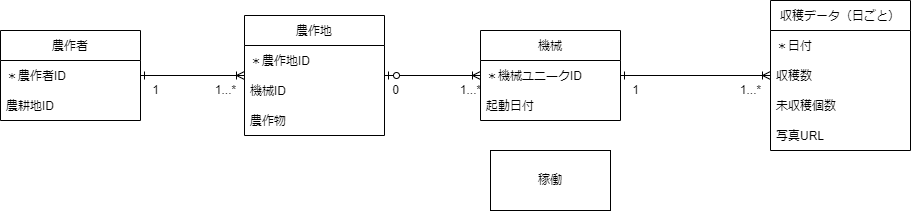

The diagram above was exported from draw.io. Its source (the exported page's mxGraphModel, read from the mxfile embedded in the PNG):
<mxGraphModel dx="1214" dy="1613" grid="1" gridSize="10" guides="1" tooltips="1" connect="1" arrows="1" fold="1" page="1" pageScale="1" pageWidth="827" pageHeight="1169" math="0" shadow="0">
  <root>
    <mxCell id="kR95hG_SkFRsH1O5zrRT-0" />
    <mxCell id="kR95hG_SkFRsH1O5zrRT-1" parent="kR95hG_SkFRsH1O5zrRT-0" />
    <mxCell id="kR95hG_SkFRsH1O5zrRT-2" style="edgeStyle=orthogonalEdgeStyle;rounded=0;orthogonalLoop=1;jettySize=auto;html=1;endArrow=ERoneToMany;endFill=0;startArrow=ERone;startFill=0;" parent="kR95hG_SkFRsH1O5zrRT-1" source="kR95hG_SkFRsH1O5zrRT-3" target="kR95hG_SkFRsH1O5zrRT-43" edge="1">
      <mxGeometry relative="1" as="geometry">
        <mxPoint x="110" y="390" as="targetPoint" />
      </mxGeometry>
    </mxCell>
    <mxCell id="kR95hG_SkFRsH1O5zrRT-3" value="農作者" style="swimlane;fontStyle=0;childLayout=stackLayout;horizontal=1;startSize=30;horizontalStack=0;resizeParent=1;resizeParentMax=0;resizeLast=0;collapsible=1;marginBottom=0;" parent="kR95hG_SkFRsH1O5zrRT-1" vertex="1">
      <mxGeometry x="-120" y="330" width="140" height="120" as="geometry" />
    </mxCell>
    <mxCell id="kR95hG_SkFRsH1O5zrRT-4" value="＊農作者ID" style="text;strokeColor=none;fillColor=none;align=left;verticalAlign=middle;spacingLeft=4;spacingRight=4;overflow=hidden;points=[[0,0.5],[1,0.5]];portConstraint=eastwest;rotatable=0;" parent="kR95hG_SkFRsH1O5zrRT-3" vertex="1">
      <mxGeometry y="30" width="140" height="30" as="geometry" />
    </mxCell>
    <mxCell id="kR95hG_SkFRsH1O5zrRT-5" value="農作者名" style="text;strokeColor=none;fillColor=none;align=left;verticalAlign=middle;spacingLeft=4;spacingRight=4;overflow=hidden;points=[[0,0.5],[1,0.5]];portConstraint=eastwest;rotatable=0;" parent="kR95hG_SkFRsH1O5zrRT-3" vertex="1">
      <mxGeometry y="60" width="140" height="30" as="geometry" />
    </mxCell>
    <mxCell id="kR95hG_SkFRsH1O5zrRT-6" value="農耕地ID" style="text;strokeColor=none;fillColor=none;align=left;verticalAlign=middle;spacingLeft=4;spacingRight=4;overflow=hidden;points=[[0,0.5],[1,0.5]];portConstraint=eastwest;rotatable=0;" parent="kR95hG_SkFRsH1O5zrRT-3" vertex="1">
      <mxGeometry y="90" width="140" height="30" as="geometry" />
    </mxCell>
    <mxCell id="kR95hG_SkFRsH1O5zrRT-7" style="edgeStyle=orthogonalEdgeStyle;rounded=0;orthogonalLoop=1;jettySize=auto;html=1;startArrow=ERone;startFill=0;endArrow=ERzeroToMany;endFill=0;" parent="kR95hG_SkFRsH1O5zrRT-1" source="kR95hG_SkFRsH1O5zrRT-33" target="kR95hG_SkFRsH1O5zrRT-36" edge="1">
      <mxGeometry relative="1" as="geometry">
        <mxPoint x="344" y="150" as="sourcePoint" />
      </mxGeometry>
    </mxCell>
    <mxCell id="kR95hG_SkFRsH1O5zrRT-8" value="農耕地" style="swimlane;fontStyle=0;childLayout=stackLayout;horizontal=1;startSize=30;horizontalStack=0;resizeParent=1;resizeParentMax=0;resizeLast=0;collapsible=1;marginBottom=0;" parent="kR95hG_SkFRsH1O5zrRT-1" vertex="1">
      <mxGeometry x="274" y="345" width="140" height="90" as="geometry" />
    </mxCell>
    <mxCell id="kR95hG_SkFRsH1O5zrRT-9" value="＊農耕地ID" style="text;strokeColor=none;fillColor=none;align=left;verticalAlign=middle;spacingLeft=4;spacingRight=4;overflow=hidden;points=[[0,0.5],[1,0.5]];portConstraint=eastwest;rotatable=0;" parent="kR95hG_SkFRsH1O5zrRT-8" vertex="1">
      <mxGeometry y="30" width="140" height="30" as="geometry" />
    </mxCell>
    <mxCell id="kR95hG_SkFRsH1O5zrRT-10" value="農耕地名" style="text;strokeColor=none;fillColor=none;align=left;verticalAlign=middle;spacingLeft=4;spacingRight=4;overflow=hidden;points=[[0,0.5],[1,0.5]];portConstraint=eastwest;rotatable=0;" parent="kR95hG_SkFRsH1O5zrRT-8" vertex="1">
      <mxGeometry y="60" width="140" height="30" as="geometry" />
    </mxCell>
    <mxCell id="kR95hG_SkFRsH1O5zrRT-11" value="収穫" style="swimlane;fontStyle=0;childLayout=stackLayout;horizontal=1;startSize=30;horizontalStack=0;resizeParent=1;resizeParentMax=0;resizeLast=0;collapsible=1;marginBottom=0;" parent="kR95hG_SkFRsH1O5zrRT-1" vertex="1">
      <mxGeometry x="600" y="-240" width="140" height="180" as="geometry">
        <mxRectangle x="510" y="375" width="60" height="30" as="alternateBounds" />
      </mxGeometry>
    </mxCell>
    <mxCell id="kR95hG_SkFRsH1O5zrRT-12" value="*収穫ID" style="text;strokeColor=none;fillColor=none;align=left;verticalAlign=middle;spacingLeft=4;spacingRight=4;overflow=hidden;points=[[0,0.5],[1,0.5]];portConstraint=eastwest;rotatable=0;" parent="kR95hG_SkFRsH1O5zrRT-11" vertex="1">
      <mxGeometry y="30" width="140" height="30" as="geometry" />
    </mxCell>
    <mxCell id="kR95hG_SkFRsH1O5zrRT-13" value="*機械ID" style="text;strokeColor=none;fillColor=none;align=left;verticalAlign=middle;spacingLeft=4;spacingRight=4;overflow=hidden;points=[[0,0.5],[1,0.5]];portConstraint=eastwest;rotatable=0;" parent="kR95hG_SkFRsH1O5zrRT-11" vertex="1">
      <mxGeometry y="60" width="140" height="30" as="geometry" />
    </mxCell>
    <mxCell id="kR95hG_SkFRsH1O5zrRT-16" value="写真ID" style="text;strokeColor=none;fillColor=none;align=left;verticalAlign=middle;spacingLeft=4;spacingRight=4;overflow=hidden;points=[[0,0.5],[1,0.5]];portConstraint=eastwest;rotatable=0;" parent="kR95hG_SkFRsH1O5zrRT-11" vertex="1">
      <mxGeometry y="90" width="140" height="30" as="geometry" />
    </mxCell>
    <mxCell id="kR95hG_SkFRsH1O5zrRT-14" value="収穫日付" style="text;strokeColor=none;fillColor=none;align=left;verticalAlign=middle;spacingLeft=4;spacingRight=4;overflow=hidden;points=[[0,0.5],[1,0.5]];portConstraint=eastwest;rotatable=0;" parent="kR95hG_SkFRsH1O5zrRT-11" vertex="1">
      <mxGeometry y="120" width="140" height="30" as="geometry" />
    </mxCell>
    <mxCell id="kR95hG_SkFRsH1O5zrRT-15" value="収穫数" style="text;strokeColor=none;fillColor=none;align=left;verticalAlign=middle;spacingLeft=4;spacingRight=4;overflow=hidden;points=[[0,0.5],[1,0.5]];portConstraint=eastwest;rotatable=0;" parent="kR95hG_SkFRsH1O5zrRT-11" vertex="1">
      <mxGeometry y="150" width="140" height="30" as="geometry" />
    </mxCell>
    <mxCell id="kR95hG_SkFRsH1O5zrRT-20" value="温度・湿度" style="swimlane;fontStyle=0;childLayout=stackLayout;horizontal=1;startSize=30;horizontalStack=0;resizeParent=1;resizeParentMax=0;resizeLast=0;collapsible=1;marginBottom=0;" parent="kR95hG_SkFRsH1O5zrRT-1" vertex="1">
      <mxGeometry x="600" y="290" width="140" height="180" as="geometry">
        <mxRectangle x="510" y="375" width="60" height="30" as="alternateBounds" />
      </mxGeometry>
    </mxCell>
    <mxCell id="kR95hG_SkFRsH1O5zrRT-21" value="*温度_湿度ID" style="text;strokeColor=none;fillColor=none;align=left;verticalAlign=middle;spacingLeft=4;spacingRight=4;overflow=hidden;points=[[0,0.5],[1,0.5]];portConstraint=eastwest;rotatable=0;" parent="kR95hG_SkFRsH1O5zrRT-20" vertex="1">
      <mxGeometry y="30" width="140" height="30" as="geometry" />
    </mxCell>
    <mxCell id="kR95hG_SkFRsH1O5zrRT-22" value="農耕地ID" style="text;strokeColor=none;fillColor=none;align=left;verticalAlign=middle;spacingLeft=4;spacingRight=4;overflow=hidden;points=[[0,0.5],[1,0.5]];portConstraint=eastwest;rotatable=0;" parent="kR95hG_SkFRsH1O5zrRT-20" vertex="1">
      <mxGeometry y="60" width="140" height="30" as="geometry" />
    </mxCell>
    <mxCell id="kR95hG_SkFRsH1O5zrRT-23" value="日付" style="text;strokeColor=none;fillColor=none;align=left;verticalAlign=middle;spacingLeft=4;spacingRight=4;overflow=hidden;points=[[0,0.5],[1,0.5]];portConstraint=eastwest;rotatable=0;" parent="kR95hG_SkFRsH1O5zrRT-20" vertex="1">
      <mxGeometry y="90" width="140" height="30" as="geometry" />
    </mxCell>
    <mxCell id="kR95hG_SkFRsH1O5zrRT-24" value="湿度データ" style="text;strokeColor=none;fillColor=none;align=left;verticalAlign=middle;spacingLeft=4;spacingRight=4;overflow=hidden;points=[[0,0.5],[1,0.5]];portConstraint=eastwest;rotatable=0;" parent="kR95hG_SkFRsH1O5zrRT-20" vertex="1">
      <mxGeometry y="120" width="140" height="30" as="geometry" />
    </mxCell>
    <mxCell id="kR95hG_SkFRsH1O5zrRT-25" value="温度データ" style="text;strokeColor=none;fillColor=none;align=left;verticalAlign=middle;spacingLeft=4;spacingRight=4;overflow=hidden;points=[[0,0.5],[1,0.5]];portConstraint=eastwest;rotatable=0;" parent="kR95hG_SkFRsH1O5zrRT-20" vertex="1">
      <mxGeometry y="150" width="140" height="30" as="geometry" />
    </mxCell>
    <mxCell id="kR95hG_SkFRsH1O5zrRT-26" style="edgeStyle=orthogonalEdgeStyle;rounded=0;orthogonalLoop=1;jettySize=auto;html=1;endArrow=ERoneToMany;endFill=0;startArrow=ERzeroToOne;startFill=0;" parent="kR95hG_SkFRsH1O5zrRT-1" source="kR95hG_SkFRsH1O5zrRT-8" target="kR95hG_SkFRsH1O5zrRT-20" edge="1">
      <mxGeometry relative="1" as="geometry">
        <mxPoint x="424" y="430" as="sourcePoint" />
        <mxPoint x="540.0000000000002" y="430" as="targetPoint" />
        <Array as="points">
          <mxPoint x="500" y="390" />
          <mxPoint x="500" y="390" />
        </Array>
      </mxGeometry>
    </mxCell>
    <mxCell id="kR95hG_SkFRsH1O5zrRT-27" value="未収穫" style="swimlane;fontStyle=0;childLayout=stackLayout;horizontal=1;startSize=30;horizontalStack=0;resizeParent=1;resizeParentMax=0;resizeLast=0;collapsible=1;marginBottom=0;" parent="kR95hG_SkFRsH1O5zrRT-1" vertex="1">
      <mxGeometry x="600" y="-45" width="140" height="180" as="geometry">
        <mxRectangle x="510" y="375" width="60" height="30" as="alternateBounds" />
      </mxGeometry>
    </mxCell>
    <mxCell id="kR95hG_SkFRsH1O5zrRT-28" value="*未収穫ID" style="text;strokeColor=none;fillColor=none;align=left;verticalAlign=middle;spacingLeft=4;spacingRight=4;overflow=hidden;points=[[0,0.5],[1,0.5]];portConstraint=eastwest;rotatable=0;" parent="kR95hG_SkFRsH1O5zrRT-27" vertex="1">
      <mxGeometry y="30" width="140" height="30" as="geometry" />
    </mxCell>
    <mxCell id="kR95hG_SkFRsH1O5zrRT-29" value="*機械ID" style="text;strokeColor=none;fillColor=none;align=left;verticalAlign=middle;spacingLeft=4;spacingRight=4;overflow=hidden;points=[[0,0.5],[1,0.5]];portConstraint=eastwest;rotatable=0;" parent="kR95hG_SkFRsH1O5zrRT-27" vertex="1">
      <mxGeometry y="60" width="140" height="30" as="geometry" />
    </mxCell>
    <mxCell id="kR95hG_SkFRsH1O5zrRT-32" value="*写真ID" style="text;strokeColor=none;fillColor=none;align=left;verticalAlign=middle;spacingLeft=4;spacingRight=4;overflow=hidden;points=[[0,0.5],[1,0.5]];portConstraint=eastwest;rotatable=0;" parent="kR95hG_SkFRsH1O5zrRT-27" vertex="1">
      <mxGeometry y="90" width="140" height="30" as="geometry" />
    </mxCell>
    <mxCell id="kR95hG_SkFRsH1O5zrRT-30" value="収穫日付" style="text;strokeColor=none;fillColor=none;align=left;verticalAlign=middle;spacingLeft=4;spacingRight=4;overflow=hidden;points=[[0,0.5],[1,0.5]];portConstraint=eastwest;rotatable=0;" parent="kR95hG_SkFRsH1O5zrRT-27" vertex="1">
      <mxGeometry y="120" width="140" height="30" as="geometry" />
    </mxCell>
    <mxCell id="kR95hG_SkFRsH1O5zrRT-31" value="未収穫数" style="text;strokeColor=none;fillColor=none;align=left;verticalAlign=middle;spacingLeft=4;spacingRight=4;overflow=hidden;points=[[0,0.5],[1,0.5]];portConstraint=eastwest;rotatable=0;" parent="kR95hG_SkFRsH1O5zrRT-27" vertex="1">
      <mxGeometry y="150" width="140" height="30" as="geometry" />
    </mxCell>
    <mxCell id="kR95hG_SkFRsH1O5zrRT-33" value="農作物" style="swimlane;fontStyle=0;childLayout=stackLayout;horizontal=1;startSize=30;horizontalStack=0;resizeParent=1;resizeParentMax=0;resizeLast=0;collapsible=1;marginBottom=0;" parent="kR95hG_SkFRsH1O5zrRT-1" vertex="1">
      <mxGeometry x="274" width="140" height="90" as="geometry">
        <mxRectangle x="510" y="375" width="60" height="30" as="alternateBounds" />
      </mxGeometry>
    </mxCell>
    <mxCell id="kR95hG_SkFRsH1O5zrRT-34" value="*農作物ID" style="text;strokeColor=none;fillColor=none;align=left;verticalAlign=middle;spacingLeft=4;spacingRight=4;overflow=hidden;points=[[0,0.5],[1,0.5]];portConstraint=eastwest;rotatable=0;" parent="kR95hG_SkFRsH1O5zrRT-33" vertex="1">
      <mxGeometry y="30" width="140" height="30" as="geometry" />
    </mxCell>
    <mxCell id="kR95hG_SkFRsH1O5zrRT-35" value="作物名" style="text;strokeColor=none;fillColor=none;align=left;verticalAlign=middle;spacingLeft=4;spacingRight=4;overflow=hidden;points=[[0,0.5],[1,0.5]];portConstraint=eastwest;rotatable=0;" parent="kR95hG_SkFRsH1O5zrRT-33" vertex="1">
      <mxGeometry y="60" width="140" height="30" as="geometry" />
    </mxCell>
    <mxCell id="kR95hG_SkFRsH1O5zrRT-36" value="機械" style="swimlane;fontStyle=0;childLayout=stackLayout;horizontal=1;startSize=30;horizontalStack=0;resizeParent=1;resizeParentMax=0;resizeLast=0;collapsible=1;marginBottom=0;" parent="kR95hG_SkFRsH1O5zrRT-1" vertex="1">
      <mxGeometry x="274" y="-215" width="140" height="150" as="geometry">
        <mxRectangle x="510" y="375" width="60" height="30" as="alternateBounds" />
      </mxGeometry>
    </mxCell>
    <mxCell id="kR95hG_SkFRsH1O5zrRT-37" value="*機械ID" style="text;strokeColor=none;fillColor=none;align=left;verticalAlign=middle;spacingLeft=4;spacingRight=4;overflow=hidden;points=[[0,0.5],[1,0.5]];portConstraint=eastwest;rotatable=0;" parent="kR95hG_SkFRsH1O5zrRT-36" vertex="1">
      <mxGeometry y="30" width="140" height="30" as="geometry" />
    </mxCell>
    <mxCell id="kR95hG_SkFRsH1O5zrRT-38" value="農耕地ID" style="text;strokeColor=none;fillColor=none;align=left;verticalAlign=middle;spacingLeft=4;spacingRight=4;overflow=hidden;points=[[0,0.5],[1,0.5]];portConstraint=eastwest;rotatable=0;" parent="kR95hG_SkFRsH1O5zrRT-36" vertex="1">
      <mxGeometry y="60" width="140" height="30" as="geometry" />
    </mxCell>
    <mxCell id="NeQ1FzEHW80oT5PV0BRe-0" value="農作物ID" style="text;strokeColor=none;fillColor=none;align=left;verticalAlign=middle;spacingLeft=4;spacingRight=4;overflow=hidden;points=[[0,0.5],[1,0.5]];portConstraint=eastwest;rotatable=0;" vertex="1" parent="kR95hG_SkFRsH1O5zrRT-36">
      <mxGeometry y="90" width="140" height="30" as="geometry" />
    </mxCell>
    <mxCell id="kR95hG_SkFRsH1O5zrRT-39" value="機械番号" style="text;strokeColor=none;fillColor=none;align=left;verticalAlign=middle;spacingLeft=4;spacingRight=4;overflow=hidden;points=[[0,0.5],[1,0.5]];portConstraint=eastwest;rotatable=0;" parent="kR95hG_SkFRsH1O5zrRT-36" vertex="1">
      <mxGeometry y="120" width="140" height="30" as="geometry" />
    </mxCell>
    <mxCell id="kR95hG_SkFRsH1O5zrRT-40" style="edgeStyle=orthogonalEdgeStyle;rounded=0;orthogonalLoop=1;jettySize=auto;html=1;endArrow=ERone;endFill=0;startArrow=ERoneToMany;startFill=0;" parent="kR95hG_SkFRsH1O5zrRT-1" source="kR95hG_SkFRsH1O5zrRT-11" target="kR95hG_SkFRsH1O5zrRT-36" edge="1">
      <mxGeometry relative="1" as="geometry">
        <mxPoint x="350" y="120" as="sourcePoint" />
        <mxPoint x="540.0000000000002" y="400" as="targetPoint" />
        <Array as="points">
          <mxPoint x="520" y="-170" />
          <mxPoint x="520" y="-170" />
        </Array>
      </mxGeometry>
    </mxCell>
    <mxCell id="kR95hG_SkFRsH1O5zrRT-41" style="edgeStyle=orthogonalEdgeStyle;rounded=0;orthogonalLoop=1;jettySize=auto;html=1;endArrow=ERone;endFill=0;startArrow=ERoneToMany;startFill=0;" parent="kR95hG_SkFRsH1O5zrRT-1" source="kR95hG_SkFRsH1O5zrRT-27" target="kR95hG_SkFRsH1O5zrRT-36" edge="1">
      <mxGeometry relative="1" as="geometry">
        <mxPoint x="540.0000000000002" y="620" as="sourcePoint" />
        <mxPoint x="390.04347826086996" y="445" as="targetPoint" />
        <Array as="points">
          <mxPoint x="450" y="40" />
          <mxPoint x="450" y="-120" />
        </Array>
      </mxGeometry>
    </mxCell>
    <mxCell id="kR95hG_SkFRsH1O5zrRT-42" style="edgeStyle=orthogonalEdgeStyle;rounded=0;orthogonalLoop=1;jettySize=auto;html=1;endArrow=ERzeroToMany;endFill=0;startArrow=ERone;startFill=0;" parent="kR95hG_SkFRsH1O5zrRT-1" source="kR95hG_SkFRsH1O5zrRT-33" target="kR95hG_SkFRsH1O5zrRT-49" edge="1">
      <mxGeometry relative="1" as="geometry">
        <mxPoint x="339.9565217391307" y="740" as="sourcePoint" />
        <mxPoint x="339.9565217391307" y="445" as="targetPoint" />
        <Array as="points">
          <mxPoint x="344" y="180" />
          <mxPoint x="344" y="180" />
        </Array>
      </mxGeometry>
    </mxCell>
    <mxCell id="kR95hG_SkFRsH1O5zrRT-43" value="所有" style="swimlane;fontStyle=0;childLayout=stackLayout;horizontal=1;startSize=30;horizontalStack=0;resizeParent=1;resizeParentMax=0;resizeLast=0;collapsible=1;marginBottom=0;" parent="kR95hG_SkFRsH1O5zrRT-1" vertex="1">
      <mxGeometry x="80" y="345" width="140" height="90" as="geometry" />
    </mxCell>
    <mxCell id="kR95hG_SkFRsH1O5zrRT-44" value="＊農作者ID" style="text;strokeColor=none;fillColor=none;align=left;verticalAlign=middle;spacingLeft=4;spacingRight=4;overflow=hidden;points=[[0,0.5],[1,0.5]];portConstraint=eastwest;rotatable=0;" parent="kR95hG_SkFRsH1O5zrRT-43" vertex="1">
      <mxGeometry y="30" width="140" height="30" as="geometry" />
    </mxCell>
    <mxCell id="kR95hG_SkFRsH1O5zrRT-45" value="＊農耕地ID" style="text;strokeColor=none;fillColor=none;align=left;verticalAlign=middle;spacingLeft=4;spacingRight=4;overflow=hidden;points=[[0,0.5],[1,0.5]];portConstraint=eastwest;rotatable=0;" parent="kR95hG_SkFRsH1O5zrRT-43" vertex="1">
      <mxGeometry y="60" width="140" height="30" as="geometry" />
    </mxCell>
    <mxCell id="kR95hG_SkFRsH1O5zrRT-47" value="*収穫と未収穫の識別子が必要&lt;br&gt;（写真ID&lt;br&gt;の区別がつかなくなる）*" style="shape=callout;whiteSpace=wrap;html=1;perimeter=calloutPerimeter;size=15;position=0.46;" parent="kR95hG_SkFRsH1O5zrRT-1" vertex="1">
      <mxGeometry x="813.5" y="-215" width="213" height="80" as="geometry" />
    </mxCell>
    <mxCell id="kR95hG_SkFRsH1O5zrRT-48" style="edgeStyle=orthogonalEdgeStyle;rounded=0;orthogonalLoop=1;jettySize=auto;html=1;endArrow=ERoneToMany;endFill=0;startArrow=ERone;startFill=0;" parent="kR95hG_SkFRsH1O5zrRT-1" source="kR95hG_SkFRsH1O5zrRT-9" target="kR95hG_SkFRsH1O5zrRT-43" edge="1">
      <mxGeometry relative="1" as="geometry" />
    </mxCell>
    <mxCell id="kR95hG_SkFRsH1O5zrRT-49" value="植付" style="swimlane;fontStyle=0;childLayout=stackLayout;horizontal=1;startSize=30;horizontalStack=0;resizeParent=1;resizeParentMax=0;resizeLast=0;collapsible=1;marginBottom=0;" parent="kR95hG_SkFRsH1O5zrRT-1" vertex="1">
      <mxGeometry x="274" y="160" width="140" height="120" as="geometry" />
    </mxCell>
    <mxCell id="kR95hG_SkFRsH1O5zrRT-50" value="＊農作物ID" style="text;strokeColor=none;fillColor=none;align=left;verticalAlign=middle;spacingLeft=4;spacingRight=4;overflow=hidden;points=[[0,0.5],[1,0.5]];portConstraint=eastwest;rotatable=0;" parent="kR95hG_SkFRsH1O5zrRT-49" vertex="1">
      <mxGeometry y="30" width="140" height="30" as="geometry" />
    </mxCell>
    <mxCell id="kR95hG_SkFRsH1O5zrRT-51" value="＊農耕地ID" style="text;strokeColor=none;fillColor=none;align=left;verticalAlign=middle;spacingLeft=4;spacingRight=4;overflow=hidden;points=[[0,0.5],[1,0.5]];portConstraint=eastwest;rotatable=0;" parent="kR95hG_SkFRsH1O5zrRT-49" vertex="1">
      <mxGeometry y="60" width="140" height="30" as="geometry" />
    </mxCell>
    <mxCell id="kR95hG_SkFRsH1O5zrRT-52" value="開始日付" style="text;strokeColor=none;fillColor=none;align=left;verticalAlign=middle;spacingLeft=4;spacingRight=4;overflow=hidden;points=[[0,0.5],[1,0.5]];portConstraint=eastwest;rotatable=0;" parent="kR95hG_SkFRsH1O5zrRT-49" vertex="1">
      <mxGeometry y="90" width="140" height="30" as="geometry" />
    </mxCell>
    <mxCell id="kR95hG_SkFRsH1O5zrRT-53" style="edgeStyle=orthogonalEdgeStyle;rounded=0;orthogonalLoop=1;jettySize=auto;html=1;startArrow=ERone;startFill=0;endArrow=ERzeroToMany;endFill=0;" parent="kR95hG_SkFRsH1O5zrRT-1" source="kR95hG_SkFRsH1O5zrRT-8" target="kR95hG_SkFRsH1O5zrRT-49" edge="1">
      <mxGeometry relative="1" as="geometry">
        <Array as="points">
          <mxPoint x="344" y="300" />
          <mxPoint x="344" y="300" />
        </Array>
      </mxGeometry>
    </mxCell>
    <mxCell id="wqHFPdSd_4U_6ltq6_Cm-6" style="edgeStyle=orthogonalEdgeStyle;rounded=0;orthogonalLoop=1;jettySize=auto;html=1;startArrow=ERoneToMany;startFill=0;endArrow=ERone;endFill=0;" parent="kR95hG_SkFRsH1O5zrRT-1" source="kR95hG_SkFRsH1O5zrRT-11" target="wqHFPdSd_4U_6ltq6_Cm-0" edge="1">
      <mxGeometry relative="1" as="geometry">
        <Array as="points">
          <mxPoint x="795" y="-170" />
          <mxPoint x="795" y="-70" />
        </Array>
      </mxGeometry>
    </mxCell>
    <mxCell id="wqHFPdSd_4U_6ltq6_Cm-7" style="edgeStyle=orthogonalEdgeStyle;rounded=0;orthogonalLoop=1;jettySize=auto;html=1;startArrow=ERoneToMany;startFill=0;endArrow=ERone;endFill=0;" parent="kR95hG_SkFRsH1O5zrRT-1" source="kR95hG_SkFRsH1O5zrRT-27" target="wqHFPdSd_4U_6ltq6_Cm-0" edge="1">
      <mxGeometry relative="1" as="geometry" />
    </mxCell>
    <mxCell id="wqHFPdSd_4U_6ltq6_Cm-0" value="写真" style="swimlane;fontStyle=0;childLayout=stackLayout;horizontal=1;startSize=30;horizontalStack=0;resizeParent=1;resizeParentMax=0;resizeLast=0;collapsible=1;marginBottom=0;" parent="kR95hG_SkFRsH1O5zrRT-1" vertex="1">
      <mxGeometry x="850" y="-130" width="140" height="120" as="geometry">
        <mxRectangle x="510" y="375" width="60" height="30" as="alternateBounds" />
      </mxGeometry>
    </mxCell>
    <mxCell id="wqHFPdSd_4U_6ltq6_Cm-1" value="*ID" style="text;strokeColor=none;fillColor=none;align=left;verticalAlign=middle;spacingLeft=4;spacingRight=4;overflow=hidden;points=[[0,0.5],[1,0.5]];portConstraint=eastwest;rotatable=0;" parent="wqHFPdSd_4U_6ltq6_Cm-0" vertex="1">
      <mxGeometry y="30" width="140" height="30" as="geometry" />
    </mxCell>
    <mxCell id="wqHFPdSd_4U_6ltq6_Cm-8" value="*num" style="text;strokeColor=none;fillColor=none;align=left;verticalAlign=middle;spacingLeft=4;spacingRight=4;overflow=hidden;points=[[0,0.5],[1,0.5]];portConstraint=eastwest;rotatable=0;" parent="wqHFPdSd_4U_6ltq6_Cm-0" vertex="1">
      <mxGeometry y="60" width="140" height="30" as="geometry" />
    </mxCell>
    <mxCell id="wqHFPdSd_4U_6ltq6_Cm-5" value="写真URL" style="text;strokeColor=none;fillColor=none;align=left;verticalAlign=middle;spacingLeft=4;spacingRight=4;overflow=hidden;points=[[0,0.5],[1,0.5]];portConstraint=eastwest;rotatable=0;" parent="wqHFPdSd_4U_6ltq6_Cm-0" vertex="1">
      <mxGeometry y="90" width="140" height="30" as="geometry" />
    </mxCell>
    <mxCell id="AP-7fJp1P4iIcFtOCLXJ-0" value="例：a1,b1など" style="shape=callout;whiteSpace=wrap;html=1;perimeter=calloutPerimeter;size=15;position=0.46;rotation=15;" parent="kR95hG_SkFRsH1O5zrRT-1" vertex="1">
      <mxGeometry x="880" y="-300" width="213" height="80" as="geometry" />
    </mxCell>
    <mxCell id="qV-1h7UI6nNiE5ZCXDcM-2" style="edgeStyle=none;html=1;" parent="kR95hG_SkFRsH1O5zrRT-1" source="qV-1h7UI6nNiE5ZCXDcM-1" target="kR95hG_SkFRsH1O5zrRT-47" edge="1">
      <mxGeometry relative="1" as="geometry" />
    </mxCell>
    <mxCell id="qV-1h7UI6nNiE5ZCXDcM-1" value="今回はフォルダーを変える事で対応" style="shape=note;whiteSpace=wrap;html=1;backgroundOutline=1;darkOpacity=0.05;" parent="kR95hG_SkFRsH1O5zrRT-1" vertex="1">
      <mxGeometry x="1050" y="-115" width="100" height="90" as="geometry" />
    </mxCell>
  </root>
</mxGraphModel>